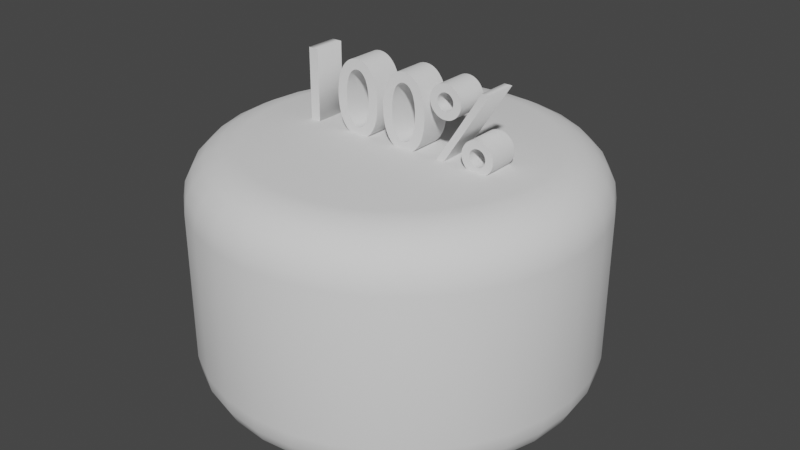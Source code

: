 # Source: Cake.blend  (saved by Blender 2.93.21; exported with 4.5.12 LTS)
import bpy
from mathutils import Matrix  # noqa: F401  (used for matrix-valued properties, if any)

bpy.ops.wm.read_factory_settings(use_empty=True)
scene = bpy.context.scene
scene.name = 'Scene'

# ---- collections
col_collection = bpy.data.collections.new('Collection'); scene.collection.children.link(col_collection)

# ---- world
world_world = bpy.data.worlds.new('World'); scene.world = world_world
world_world.use_nodes = True; world_world.node_tree.nodes.clear()
_N = world_world.node_tree.nodes; _L = world_world.node_tree.links
n0 = _N.new('ShaderNodeOutputWorld'); n0.name = 'World Output'; n0.location = (300, 300)
n1 = _N.new('ShaderNodeBackground'); n1.name = 'Background'; n1.location = (10, 300)
n1.inputs[0].default_value = (0.05088, 0.05088, 0.05088, 1.0)
_L.new(n1.outputs[0], n0.inputs[0])
n0.is_active_output = True
world_world.color = (0.05088, 0.05088, 0.05088)
world_world.use_sun_shadow = False
world_world.sun_shadow_jitter_overblur = 0.0

# ---- meshes
me_cylinder = bpy.data.meshes.new('Cylinder')
me_cylinder.from_pydata([(-6.333e-08, 0.7488, -0.625), (0.0, 1.0, -0.375), (-4.377e-08, 0.8264, -0.6128), (-2.608e-08, 0.8964, -0.5773), (-1.211e-08, 0.952, -0.5219), (-3.26e-09, 0.9877, -0.4523), (-6.519e-08, 0.7488, 0.625), (0.0, 1.0, 0.375), (-4.517e-08, 0.8264, 0.6128), (-2.701e-08, 0.8964, 0.5773), (-1.257e-08, 0.952, 0.5219), (-3.26e-09, 0.9877, 0.4523), (0.1461, 0.7344, -0.625), (0.1951, 0.9808, -0.375), (0.1612, 0.8105, -0.6128), (0.1749, 0.8792, -0.5773), (0.1857, 0.9337, -0.5219), (0.1927, 0.9687, -0.4523), (0.1461, 0.7344, 0.625), (0.1951, 0.9808, 0.375), (0.1612, 0.8105, 0.6128), (0.1749, 0.8792, 0.5773), (0.1857, 0.9337, 0.5219), (0.1927, 0.9687, 0.4523), (0.2865, 0.6918, -0.625), (0.3827, 0.9239, -0.375), (0.3163, 0.7635, -0.6128), (0.3431, 0.8282, -0.5773), (0.3643, 0.8796, -0.5219), (0.378, 0.9125, -0.4523), (0.2865, 0.6918, 0.625), (0.3827, 0.9239, 0.375), (0.3163, 0.7635, 0.6128), (0.3431, 0.8282, 0.5773), (0.3643, 0.8796, 0.5219), (0.378, 0.9125, 0.4523), (0.416, 0.6226, -0.625), (0.5556, 0.8315, -0.375), (0.4591, 0.6871, -0.6128), (0.498, 0.7454, -0.5773), (0.5289, 0.7916, -0.5219), (0.5487, 0.8212, -0.4523), (0.416, 0.6226, 0.625), (0.5556, 0.8315, 0.375), (0.4591, 0.6871, 0.6128), (0.498, 0.7454, 0.5773), (0.5289, 0.7916, 0.5219), (0.5487, 0.8212, 0.4523), (0.5295, 0.5295, -0.625), (0.7071, 0.7071, -0.375), (0.5844, 0.5844, -0.6128), (0.6339, 0.6339, -0.5773), (0.6732, 0.6732, -0.5219), (0.6984, 0.6984, -0.4523), (0.5295, 0.5295, 0.625), (0.7071, 0.7071, 0.375), (0.5844, 0.5844, 0.6128), (0.6339, 0.6339, 0.5773), (0.6732, 0.6732, 0.5219), (0.6984, 0.6984, 0.4523), (0.6226, 0.416, -0.625), (0.8315, 0.5556, -0.375), (0.6871, 0.4591, -0.6128), (0.7454, 0.498, -0.5773), (0.7916, 0.5289, -0.5219), (0.8212, 0.5487, -0.4523), (0.6226, 0.416, 0.625), (0.8315, 0.5556, 0.375), (0.6871, 0.4591, 0.6128), (0.7454, 0.498, 0.5773), (0.7916, 0.5289, 0.5219), (0.8212, 0.5487, 0.4523), (0.6918, 0.2865, -0.625), (0.9239, 0.3827, -0.375), (0.7635, 0.3163, -0.6128), (0.8282, 0.3431, -0.5773), (0.8796, 0.3643, -0.5219), (0.9125, 0.378, -0.4523), (0.6918, 0.2865, 0.625), (0.9239, 0.3827, 0.375), (0.7635, 0.3163, 0.6128), (0.8282, 0.3431, 0.5773), (0.8796, 0.3643, 0.5219), (0.9125, 0.378, 0.4523), (0.7344, 0.1461, -0.625), (0.9808, 0.1951, -0.375), (0.8105, 0.1612, -0.6128), (0.8792, 0.1749, -0.5773), (0.9337, 0.1857, -0.5219), (0.9687, 0.1927, -0.4523), (0.7344, 0.1461, 0.625), (0.9808, 0.1951, 0.375), (0.8105, 0.1612, 0.6128), (0.8792, 0.1749, 0.5773), (0.9337, 0.1857, 0.5219), (0.9687, 0.1927, 0.4523), (0.7488, -2.608e-08, -0.625), (1.0, -4.371e-08, -0.375), (0.8264, -3.155e-08, -0.6128), (0.8964, -3.632e-08, -0.5773), (0.952, -4.051e-08, -0.5219), (0.9877, -4.284e-08, -0.4523), (0.7488, -2.794e-08, 0.625), (1.0, -4.371e-08, 0.375), (0.8264, -3.283e-08, 0.6128), (0.8964, -3.725e-08, 0.5773), (0.952, -4.051e-08, 0.5219), (0.9877, -4.296e-08, 0.4523), (0.7344, -0.1461, -0.625), (0.9808, -0.1951, -0.375), (0.8105, -0.1612, -0.6128), (0.8792, -0.1749, -0.5773), (0.9337, -0.1857, -0.5219), (0.9687, -0.1927, -0.4523), (0.7344, -0.1461, 0.625), (0.9808, -0.1951, 0.375), (0.8105, -0.1612, 0.6128), (0.8792, -0.1749, 0.5773), (0.9337, -0.1857, 0.5219), (0.9687, -0.1927, 0.4523), (0.6918, -0.2865, -0.625), (0.9239, -0.3827, -0.375), (0.7635, -0.3163, -0.6128), (0.8282, -0.3431, -0.5773), (0.8796, -0.3643, -0.5219), (0.9125, -0.378, -0.4523), (0.6918, -0.2865, 0.625), (0.9239, -0.3827, 0.375), (0.7635, -0.3163, 0.6128), (0.8282, -0.3431, 0.5773), (0.8796, -0.3643, 0.5219), (0.9125, -0.378, 0.4523), (0.6226, -0.416, -0.625), (0.8315, -0.5556, -0.375), (0.6871, -0.4591, -0.6128), (0.7454, -0.498, -0.5773), (0.7916, -0.5289, -0.5219), (0.8212, -0.5487, -0.4523), (0.6226, -0.416, 0.625), (0.8315, -0.5556, 0.375), (0.6871, -0.4591, 0.6128), (0.7454, -0.498, 0.5773), (0.7916, -0.5289, 0.5219), (0.8212, -0.5487, 0.4523), (0.5295, -0.5295, -0.625), (0.7071, -0.7071, -0.375), (0.5844, -0.5844, -0.6128), (0.6339, -0.6339, -0.5773), (0.6732, -0.6732, -0.5219), (0.6984, -0.6984, -0.4523), (0.5295, -0.5295, 0.625), (0.7071, -0.7071, 0.375), (0.5844, -0.5844, 0.6128), (0.6339, -0.6339, 0.5773), (0.6732, -0.6732, 0.5219), (0.6984, -0.6984, 0.4523), (0.416, -0.6226, -0.625), (0.5556, -0.8315, -0.375), (0.4591, -0.6871, -0.6128), (0.498, -0.7454, -0.5773), (0.5289, -0.7916, -0.5219), (0.5487, -0.8212, -0.4523), (0.416, -0.6226, 0.625), (0.5556, -0.8315, 0.375), (0.4591, -0.6871, 0.6128), (0.498, -0.7454, 0.5773), (0.5289, -0.7916, 0.5219), (0.5487, -0.8212, 0.4523), (0.2865, -0.6918, -0.625), (0.3827, -0.9239, -0.375), (0.3163, -0.7635, -0.6128), (0.3431, -0.8282, -0.5773), (0.3643, -0.8796, -0.5219), (0.378, -0.9125, -0.4523), (0.2865, -0.6918, 0.625), (0.3827, -0.9239, 0.375), (0.3163, -0.7635, 0.6128), (0.3431, -0.8282, 0.5773), (0.3643, -0.8796, 0.5219), (0.378, -0.9125, 0.4523), (0.1461, -0.7344, -0.625), (0.1951, -0.9808, -0.375), (0.1612, -0.8105, -0.6128), (0.1749, -0.8792, -0.5773), (0.1857, -0.9337, -0.5219), (0.1927, -0.9687, -0.4523), (0.1461, -0.7344, 0.625), (0.1951, -0.9808, 0.375), (0.1612, -0.8105, 0.6128), (0.1749, -0.8792, 0.5773), (0.1857, -0.9337, 0.5219), (0.1927, -0.9687, 0.4523), (-5.774e-08, -0.7488, -0.625), (-8.742e-08, -1.0, -0.375), (-6.682e-08, -0.8264, -0.6128), (-7.52e-08, -0.8964, -0.5773), (-8.172e-08, -0.952, -0.5219), (-8.591e-08, -0.9877, -0.4523), (-5.774e-08, -0.7488, 0.625), (-8.742e-08, -1.0, 0.375), (-6.682e-08, -0.8264, 0.6128), (-7.52e-08, -0.8964, 0.5773), (-8.172e-08, -0.952, 0.5219), (-8.591e-08, -0.9877, 0.4523), (-0.1461, -0.7344, -0.625), (-0.1951, -0.9808, -0.375), (-0.1612, -0.8105, -0.6128), (-0.1749, -0.8792, -0.5773), (-0.1857, -0.9337, -0.5219), (-0.1927, -0.9687, -0.4523), (-0.1461, -0.7344, 0.625), (-0.1951, -0.9808, 0.375), (-0.1612, -0.8105, 0.6128), (-0.1749, -0.8792, 0.5773), (-0.1857, -0.9337, 0.5219), (-0.1927, -0.9687, 0.4523), (-0.2865, -0.6918, -0.625), (-0.3827, -0.9239, -0.375), (-0.3163, -0.7635, -0.6128), (-0.3431, -0.8282, -0.5773), (-0.3643, -0.8796, -0.5219), (-0.378, -0.9125, -0.4523), (-0.2865, -0.6918, 0.625), (-0.3827, -0.9239, 0.375), (-0.3163, -0.7635, 0.6128), (-0.3431, -0.8282, 0.5773), (-0.3643, -0.8796, 0.5219), (-0.378, -0.9125, 0.4523), (-0.416, -0.6226, -0.625), (-0.5556, -0.8315, -0.375), (-0.4591, -0.6871, -0.6128), (-0.498, -0.7454, -0.5773), (-0.5289, -0.7916, -0.5219), (-0.5487, -0.8212, -0.4523), (-0.416, -0.6226, 0.625), (-0.5556, -0.8315, 0.375), (-0.4591, -0.6871, 0.6128), (-0.498, -0.7454, 0.5773), (-0.5289, -0.7916, 0.5219), (-0.5487, -0.8212, 0.4523), (-0.5295, -0.5295, -0.625), (-0.7071, -0.7071, -0.375), (-0.5844, -0.5844, -0.6128), (-0.6339, -0.6339, -0.5773), (-0.6732, -0.6732, -0.5219), (-0.6984, -0.6984, -0.4523), (-0.5295, -0.5295, 0.625), (-0.7071, -0.7071, 0.375), (-0.5844, -0.5844, 0.6128), (-0.6339, -0.6339, 0.5773), (-0.6732, -0.6732, 0.5219), (-0.6984, -0.6984, 0.4523), (-0.6226, -0.416, -0.625), (-0.8315, -0.5556, -0.375), (-0.6871, -0.4591, -0.6128), (-0.7454, -0.498, -0.5773), (-0.7916, -0.5289, -0.5219), (-0.8212, -0.5487, -0.4523), (-0.6226, -0.416, 0.625), (-0.8315, -0.5556, 0.375), (-0.6871, -0.4591, 0.6128), (-0.7454, -0.498, 0.5773), (-0.7916, -0.5289, 0.5219), (-0.8212, -0.5487, 0.4523), (-0.6918, -0.2865, -0.625), (-0.9239, -0.3827, -0.375), (-0.7635, -0.3163, -0.6128), (-0.8282, -0.3431, -0.5773), (-0.8796, -0.3643, -0.5219), (-0.9125, -0.378, -0.4523), (-0.6918, -0.2865, 0.625), (-0.9239, -0.3827, 0.375), (-0.7635, -0.3163, 0.6128), (-0.8282, -0.3431, 0.5773), (-0.8796, -0.3643, 0.5219), (-0.9125, -0.378, 0.4523), (-0.7344, -0.1461, -0.625), (-0.9808, -0.1951, -0.375), (-0.8105, -0.1612, -0.6128), (-0.8792, -0.1749, -0.5773), (-0.9337, -0.1857, -0.5219), (-0.9687, -0.1927, -0.4523), (-0.7344, -0.1461, 0.625), (-0.9808, -0.1951, 0.375), (-0.8105, -0.1612, 0.6128), (-0.8792, -0.1749, 0.5773), (-0.9337, -0.1857, 0.5219), (-0.9687, -0.1927, 0.4523), (-0.7488, 1.118e-08, -0.625), (-1.0, 1.192e-08, -0.375), (-0.8264, 1.141e-08, -0.6128), (-0.8964, 1.164e-08, -0.5773), (-0.952, 1.187e-08, -0.5219), (-0.9877, 1.187e-08, -0.4523), (-0.7488, 1.118e-08, 0.625), (-1.0, 1.192e-08, 0.375), (-0.8264, 1.141e-08, 0.6128), (-0.8964, 1.164e-08, 0.5773), (-0.952, 1.187e-08, 0.5219), (-0.9877, 1.187e-08, 0.4523), (-0.7344, 0.1461, -0.625), (-0.9808, 0.1951, -0.375), (-0.8105, 0.1612, -0.6128), (-0.8792, 0.1749, -0.5773), (-0.9337, 0.1857, -0.5219), (-0.9687, 0.1927, -0.4523), (-0.7344, 0.1461, 0.625), (-0.9808, 0.1951, 0.375), (-0.8105, 0.1612, 0.6128), (-0.8792, 0.1749, 0.5773), (-0.9337, 0.1857, 0.5219), (-0.9687, 0.1927, 0.4523), (-0.6918, 0.2865, -0.625), (-0.9239, 0.3827, -0.375), (-0.7635, 0.3163, -0.6128), (-0.8282, 0.3431, -0.5773), (-0.8796, 0.3643, -0.5219), (-0.9125, 0.378, -0.4523), (-0.6918, 0.2865, 0.625), (-0.9239, 0.3827, 0.375), (-0.7635, 0.3163, 0.6128), (-0.8282, 0.3431, 0.5773), (-0.8796, 0.3643, 0.5219), (-0.9125, 0.378, 0.4523), (-0.6226, 0.416, -0.625), (-0.8315, 0.5556, -0.375), (-0.6871, 0.4591, -0.6128), (-0.7454, 0.498, -0.5773), (-0.7916, 0.5289, -0.5219), (-0.8212, 0.5487, -0.4523), (-0.6226, 0.416, 0.625), (-0.8315, 0.5556, 0.375), (-0.6871, 0.4591, 0.6128), (-0.7454, 0.498, 0.5773), (-0.7916, 0.5289, 0.5219), (-0.8212, 0.5487, 0.4523), (-0.5295, 0.5295, -0.625), (-0.7071, 0.7071, -0.375), (-0.5844, 0.5844, -0.6128), (-0.6339, 0.6339, -0.5773), (-0.6732, 0.6732, -0.5219), (-0.6984, 0.6984, -0.4523), (-0.5295, 0.5295, 0.625), (-0.7071, 0.7071, 0.375), (-0.5844, 0.5844, 0.6128), (-0.6339, 0.6339, 0.5773), (-0.6732, 0.6732, 0.5219), (-0.6984, 0.6984, 0.4523), (-0.416, 0.6226, -0.625), (-0.5556, 0.8315, -0.375), (-0.4591, 0.6871, -0.6128), (-0.498, 0.7454, -0.5773), (-0.5289, 0.7916, -0.5219), (-0.5487, 0.8212, -0.4523), (-0.416, 0.6226, 0.625), (-0.5556, 0.8315, 0.375), (-0.4591, 0.6871, 0.6128), (-0.498, 0.7454, 0.5773), (-0.5289, 0.7916, 0.5219), (-0.5487, 0.8212, 0.4523), (-0.2865, 0.6918, -0.625), (-0.3827, 0.9239, -0.375), (-0.3163, 0.7635, -0.6128), (-0.3431, 0.8282, -0.5773), (-0.3643, 0.8796, -0.5219), (-0.378, 0.9125, -0.4523), (-0.2865, 0.6918, 0.625), (-0.3827, 0.9239, 0.375), (-0.3163, 0.7635, 0.6128), (-0.3431, 0.8282, 0.5773), (-0.3643, 0.8796, 0.5219), (-0.378, 0.9125, 0.4523), (-0.1461, 0.7344, -0.625), (-0.1951, 0.9808, -0.375), (-0.1612, 0.8105, -0.6128), (-0.1749, 0.8792, -0.5773), (-0.1857, 0.9337, -0.5219), (-0.1927, 0.9687, -0.4523), (-0.1461, 0.7344, 0.625), (-0.1951, 0.9808, 0.375), (-0.1612, 0.8105, 0.6128), (-0.1749, 0.8792, 0.5773), (-0.1857, 0.9337, 0.5219), (-0.1927, 0.9687, 0.4523)], [], [(373, 379, 7, 1), (25, 31, 43, 37), (37, 43, 55, 49), (49, 55, 67, 61), (61, 67, 79, 73), (73, 79, 91, 85), (85, 91, 103, 97), (97, 103, 115, 109), (109, 115, 127, 121), (121, 127, 139, 133), (133, 139, 151, 145), (145, 151, 163, 157), (157, 163, 175, 169), (169, 175, 187, 181), (181, 187, 199, 193), (193, 199, 211, 205), (205, 211, 223, 217), (217, 223, 235, 229), (229, 235, 247, 241), (241, 247, 259, 253), (253, 259, 271, 265), (265, 271, 283, 277), (277, 283, 295, 289), (289, 295, 307, 301), (301, 307, 319, 313), (313, 319, 331, 325), (325, 331, 343, 337), (337, 343, 355, 349), (349, 355, 367, 361), (361, 367, 379, 373), (13, 19, 31, 25), (18, 6, 378, 366, 354, 342, 330, 318, 306, 294, 282, 270, 258, 246, 234, 222, 210, 198, 186, 174, 162, 150, 138, 126, 114, 102, 90, 78, 66, 54, 42, 30), (1, 7, 19, 13), (1, 13, 17, 5), (5, 17, 16, 4), (4, 16, 15, 3), (3, 15, 14, 2), (2, 14, 12, 0), (19, 7, 11, 23), (23, 11, 10, 22), (22, 10, 9, 21), (21, 9, 8, 20), (20, 8, 6, 18), (13, 25, 29, 17), (17, 29, 28, 16), (16, 28, 27, 15), (15, 27, 26, 14), (14, 26, 24, 12), (31, 19, 23, 35), (35, 23, 22, 34), (34, 22, 21, 33), (33, 21, 20, 32), (32, 20, 18, 30), (25, 37, 41, 29), (29, 41, 40, 28), (28, 40, 39, 27), (27, 39, 38, 26), (26, 38, 36, 24), (43, 31, 35, 47), (47, 35, 34, 46), (46, 34, 33, 45), (45, 33, 32, 44), (44, 32, 30, 42), (37, 49, 53, 41), (41, 53, 52, 40), (40, 52, 51, 39), (39, 51, 50, 38), (38, 50, 48, 36), (55, 43, 47, 59), (59, 47, 46, 58), (58, 46, 45, 57), (57, 45, 44, 56), (56, 44, 42, 54), (49, 61, 65, 53), (53, 65, 64, 52), (52, 64, 63, 51), (51, 63, 62, 50), (50, 62, 60, 48), (67, 55, 59, 71), (71, 59, 58, 70), (70, 58, 57, 69), (69, 57, 56, 68), (68, 56, 54, 66), (61, 73, 77, 65), (65, 77, 76, 64), (64, 76, 75, 63), (63, 75, 74, 62), (62, 74, 72, 60), (79, 67, 71, 83), (83, 71, 70, 82), (82, 70, 69, 81), (81, 69, 68, 80), (80, 68, 66, 78), (73, 85, 89, 77), (77, 89, 88, 76), (76, 88, 87, 75), (75, 87, 86, 74), (74, 86, 84, 72), (91, 79, 83, 95), (95, 83, 82, 94), (94, 82, 81, 93), (93, 81, 80, 92), (92, 80, 78, 90), (85, 97, 101, 89), (89, 101, 100, 88), (88, 100, 99, 87), (87, 99, 98, 86), (86, 98, 96, 84), (103, 91, 95, 107), (107, 95, 94, 106), (106, 94, 93, 105), (105, 93, 92, 104), (104, 92, 90, 102), (97, 109, 113, 101), (101, 113, 112, 100), (100, 112, 111, 99), (99, 111, 110, 98), (98, 110, 108, 96), (115, 103, 107, 119), (119, 107, 106, 118), (118, 106, 105, 117), (117, 105, 104, 116), (116, 104, 102, 114), (109, 121, 125, 113), (113, 125, 124, 112), (112, 124, 123, 111), (111, 123, 122, 110), (110, 122, 120, 108), (127, 115, 119, 131), (131, 119, 118, 130), (130, 118, 117, 129), (129, 117, 116, 128), (128, 116, 114, 126), (121, 133, 137, 125), (125, 137, 136, 124), (124, 136, 135, 123), (123, 135, 134, 122), (122, 134, 132, 120), (139, 127, 131, 143), (143, 131, 130, 142), (142, 130, 129, 141), (141, 129, 128, 140), (140, 128, 126, 138), (133, 145, 149, 137), (137, 149, 148, 136), (136, 148, 147, 135), (135, 147, 146, 134), (134, 146, 144, 132), (151, 139, 143, 155), (155, 143, 142, 154), (154, 142, 141, 153), (153, 141, 140, 152), (152, 140, 138, 150), (145, 157, 161, 149), (149, 161, 160, 148), (148, 160, 159, 147), (147, 159, 158, 146), (146, 158, 156, 144), (163, 151, 155, 167), (167, 155, 154, 166), (166, 154, 153, 165), (165, 153, 152, 164), (164, 152, 150, 162), (157, 169, 173, 161), (161, 173, 172, 160), (160, 172, 171, 159), (159, 171, 170, 158), (158, 170, 168, 156), (175, 163, 167, 179), (179, 167, 166, 178), (178, 166, 165, 177), (177, 165, 164, 176), (176, 164, 162, 174), (169, 181, 185, 173), (173, 185, 184, 172), (172, 184, 183, 171), (171, 183, 182, 170), (170, 182, 180, 168), (187, 175, 179, 191), (191, 179, 178, 190), (190, 178, 177, 189), (189, 177, 176, 188), (188, 176, 174, 186), (181, 193, 197, 185), (185, 197, 196, 184), (184, 196, 195, 183), (183, 195, 194, 182), (182, 194, 192, 180), (199, 187, 191, 203), (203, 191, 190, 202), (202, 190, 189, 201), (201, 189, 188, 200), (200, 188, 186, 198), (193, 205, 209, 197), (197, 209, 208, 196), (196, 208, 207, 195), (195, 207, 206, 194), (194, 206, 204, 192), (211, 199, 203, 215), (215, 203, 202, 214), (214, 202, 201, 213), (213, 201, 200, 212), (212, 200, 198, 210), (205, 217, 221, 209), (209, 221, 220, 208), (208, 220, 219, 207), (207, 219, 218, 206), (206, 218, 216, 204), (223, 211, 215, 227), (227, 215, 214, 226), (226, 214, 213, 225), (225, 213, 212, 224), (224, 212, 210, 222), (217, 229, 233, 221), (221, 233, 232, 220), (220, 232, 231, 219), (219, 231, 230, 218), (218, 230, 228, 216), (235, 223, 227, 239), (239, 227, 226, 238), (238, 226, 225, 237), (237, 225, 224, 236), (236, 224, 222, 234), (229, 241, 245, 233), (233, 245, 244, 232), (232, 244, 243, 231), (231, 243, 242, 230), (230, 242, 240, 228), (247, 235, 239, 251), (251, 239, 238, 250), (250, 238, 237, 249), (249, 237, 236, 248), (248, 236, 234, 246), (241, 253, 257, 245), (245, 257, 256, 244), (244, 256, 255, 243), (243, 255, 254, 242), (242, 254, 252, 240), (259, 247, 251, 263), (263, 251, 250, 262), (262, 250, 249, 261), (261, 249, 248, 260), (260, 248, 246, 258), (253, 265, 269, 257), (257, 269, 268, 256), (256, 268, 267, 255), (255, 267, 266, 254), (254, 266, 264, 252), (271, 259, 263, 275), (275, 263, 262, 274), (274, 262, 261, 273), (273, 261, 260, 272), (272, 260, 258, 270), (265, 277, 281, 269), (269, 281, 280, 268), (268, 280, 279, 267), (267, 279, 278, 266), (266, 278, 276, 264), (283, 271, 275, 287), (287, 275, 274, 286), (286, 274, 273, 285), (285, 273, 272, 284), (284, 272, 270, 282), (277, 289, 293, 281), (281, 293, 292, 280), (280, 292, 291, 279), (279, 291, 290, 278), (278, 290, 288, 276), (295, 283, 287, 299), (299, 287, 286, 298), (298, 286, 285, 297), (297, 285, 284, 296), (296, 284, 282, 294), (289, 301, 305, 293), (293, 305, 304, 292), (292, 304, 303, 291), (291, 303, 302, 290), (290, 302, 300, 288), (307, 295, 299, 311), (311, 299, 298, 310), (310, 298, 297, 309), (309, 297, 296, 308), (308, 296, 294, 306), (301, 313, 317, 305), (305, 317, 316, 304), (304, 316, 315, 303), (303, 315, 314, 302), (302, 314, 312, 300), (319, 307, 311, 323), (323, 311, 310, 322), (322, 310, 309, 321), (321, 309, 308, 320), (320, 308, 306, 318), (313, 325, 329, 317), (317, 329, 328, 316), (316, 328, 327, 315), (315, 327, 326, 314), (314, 326, 324, 312), (331, 319, 323, 335), (335, 323, 322, 334), (334, 322, 321, 333), (333, 321, 320, 332), (332, 320, 318, 330), (325, 337, 341, 329), (329, 341, 340, 328), (328, 340, 339, 327), (327, 339, 338, 326), (326, 338, 336, 324), (343, 331, 335, 347), (347, 335, 334, 346), (346, 334, 333, 345), (345, 333, 332, 344), (344, 332, 330, 342), (337, 349, 353, 341), (341, 353, 352, 340), (340, 352, 351, 339), (339, 351, 350, 338), (338, 350, 348, 336), (355, 343, 347, 359), (359, 347, 346, 358), (358, 346, 345, 357), (357, 345, 344, 356), (356, 344, 342, 354), (349, 361, 365, 353), (353, 365, 364, 352), (352, 364, 363, 351), (351, 363, 362, 350), (350, 362, 360, 348), (367, 355, 359, 371), (371, 359, 358, 370), (370, 358, 357, 369), (369, 357, 356, 368), (368, 356, 354, 366), (361, 373, 377, 365), (365, 377, 376, 364), (364, 376, 375, 363), (363, 375, 374, 362), (362, 374, 372, 360), (379, 367, 371, 383), (383, 371, 370, 382), (382, 370, 369, 381), (381, 369, 368, 380), (380, 368, 366, 378), (373, 1, 5, 377), (377, 5, 4, 376), (376, 4, 3, 375), (375, 3, 2, 374), (374, 2, 0, 372), (7, 379, 383, 11), (11, 383, 382, 10), (10, 382, 381, 9), (9, 381, 380, 8), (8, 380, 378, 6), (0, 12, 24, 36, 48, 60, 72, 84, 96, 108, 120, 132, 144, 156, 168, 180, 192, 204, 216, 228, 240, 252, 264, 276, 288, 300, 312, 324, 336, 348, 360, 372)])
me_cylinder.polygons.foreach_set('use_smooth', [True] * 354)
_uv = me_cylinder.uv_layers.new(name='UVMap')
_uv.uv.foreach_set('vector', [0.03125, 0.6, 0.03125, 0.9, 0.0, 0.9, 0.0, 0.6, 0.9375, 0.6, 0.9375, 0.9, 0.9062, 0.9, 0.9062, 0.6, 0.9062, 0.6, 0.9062, 0.9, 0.875, 0.9, 0.875, 0.6, 0.875, 0.6, 0.875, 0.9, 0.8438, 0.9, 0.8438, 0.6, 0.8438, 0.6, 0.8438, 0.9, 0.8125, 0.9, 0.8125, 0.6, 0.8125, 0.6, 0.8125, 0.9, 0.7812, 0.9, 0.7812, 0.6, 0.7812, 0.6, 0.7812, 0.9, 0.75, 0.9, 0.75, 0.6, 0.75, 0.6, 0.75, 0.9, 0.7188, 0.9, 0.7188, 0.6, 0.7188, 0.6, 0.7188, 0.9, 0.6875, 0.9, 0.6875, 0.6, 0.6875, 0.6, 0.6875, 0.9, 0.6563, 0.9, 0.6562, 0.6, 0.6562, 0.6, 0.6562, 0.9, 0.625, 0.9, 0.625, 0.6, 0.625, 0.6, 0.625, 0.9, 0.5938, 0.9, 0.5938, 0.6, 0.5938, 0.6, 0.5938, 0.9, 0.5625, 0.9, 0.5625, 0.6, 0.5625, 0.6, 0.5625, 0.9, 0.5312, 0.9, 0.5312, 0.6, 0.5312, 0.6, 0.5312, 0.9, 0.5, 0.9, 0.5, 0.6, 0.5, 0.6, 0.5, 0.9, 0.4688, 0.9, 0.4688, 0.6, 0.4688, 0.6, 0.4688, 0.9, 0.4375, 0.9, 0.4375, 0.6, 0.4375, 0.6, 0.4375, 0.9, 0.4062, 0.9, 0.4062, 0.6, 0.4063, 0.6, 0.4062, 0.9, 0.375, 0.9, 0.375, 0.6, 0.375, 0.6, 0.375, 0.9, 0.3438, 0.9, 0.3438, 0.6, 0.3438, 0.6, 0.3438, 0.9, 0.3125, 0.9, 0.3125, 0.6, 0.3125, 0.6, 0.3125, 0.9, 0.2812, 0.9, 0.2812, 0.6, 0.2812, 0.6, 0.2812, 0.9, 0.25, 0.9, 0.25, 0.6, 0.25, 0.6, 0.25, 0.9, 0.2188, 0.9, 0.2188, 0.6, 0.2188, 0.6, 0.2188, 0.9, 0.1875, 0.9, 0.1875, 0.6, 0.1875, 0.6, 0.1875, 0.9, 0.1562, 0.9, 0.1562, 0.6, 0.1562, 0.6, 0.1562, 0.9, 0.125, 0.9, 0.125, 0.6, 0.125, 0.6, 0.125, 0.9, 0.09375, 0.9, 0.09375, 0.6, 0.09375, 0.6, 0.09375, 0.9, 0.0625, 0.9, 0.0625, 0.6, 0.0625, 0.6, 0.0625, 0.9, 0.03125, 0.9, 0.03125, 0.6, 0.9688, 0.6, 0.9688, 0.9, 0.9375, 0.9, 0.9375, 0.6, 0.2851, 0.4263, 0.25, 0.4297, 0.2149, 0.4263, 0.1812, 0.416, 0.1502, 0.3994, 0.1229, 0.3771, 0.1006, 0.3498, 0.08397, 0.3188, 0.07374, 0.2851, 0.07029, 0.25, 0.07374, 0.2149, 0.08397, 0.1812, 0.1006, 0.1502, 0.1229, 0.1229, 0.1502, 0.1006, 0.1812, 0.08397, 0.2149, 0.07374, 0.25, 0.07029, 0.2851, 0.07374, 0.3188, 0.08397, 0.3498, 0.1006, 0.3771, 0.1229, 0.3994, 0.1502, 0.416, 0.1812, 0.4263, 0.2149, 0.4297, 0.25, 0.4263, 0.2851, 0.416, 0.3188, 0.3994, 0.3498, 0.3771, 0.3771, 0.3498, 0.3994, 0.3188, 0.416, 1.0, 0.6, 1.0, 0.9, 0.9688, 0.9, 0.9688, 0.6, 1.0, 0.6, 0.9688, 0.6, 0.9689, 0.5691, 0.9998, 0.5691, 0.9998, 0.5691, 0.9689, 0.5691, 0.9695, 0.5412, 0.9993, 0.5412, 0.9993, 0.5412, 0.9695, 0.5412, 0.9704, 0.5, 0.9984, 0.5, 0.75, 0.4651, 0.792, 0.461, 0.7887, 0.4445, 0.75, 0.4483, 0.75, 0.4483, 0.7887, 0.4445, 0.7851, 0.4263, 0.75, 0.4297, 0.9688, 0.9, 1.0, 0.9, 0.9998, 0.9309, 0.9689, 0.9309, 0.9689, 0.9309, 0.9998, 0.9309, 0.9993, 0.9588, 0.9695, 0.9588, 0.9695, 0.9588, 0.9993, 0.9588, 0.9984, 1.0, 0.9704, 1.0, 0.292, 0.461, 0.25, 0.4651, 0.25, 0.4483, 0.2887, 0.4445, 0.2887, 0.4445, 0.25, 0.4483, 0.25, 0.4297, 0.2851, 0.4263, 0.9688, 0.6, 0.9375, 0.6, 0.9377, 0.5691, 0.9686, 0.5691, 0.9686, 0.5691, 0.9377, 0.5691, 0.9382, 0.5412, 0.968, 0.5412, 0.968, 0.5412, 0.9382, 0.5412, 0.9391, 0.5, 0.9671, 0.5, 0.792, 0.461, 0.8323, 0.4488, 0.8259, 0.4332, 0.7887, 0.4445, 0.7887, 0.4445, 0.8259, 0.4332, 0.8188, 0.416, 0.7851, 0.4263, 0.9375, 0.9, 0.9688, 0.9, 0.9686, 0.9309, 0.9377, 0.9309, 0.9377, 0.9309, 0.9686, 0.9309, 0.968, 0.9588, 0.9382, 0.9588, 0.9382, 0.9588, 0.968, 0.9588, 0.9671, 1.0, 0.9391, 1.0, 0.3323, 0.4488, 0.292, 0.461, 0.2887, 0.4445, 0.3259, 0.4332, 0.3259, 0.4332, 0.2887, 0.4445, 0.2851, 0.4263, 0.3188, 0.416, 0.9375, 0.6, 0.9062, 0.6, 0.9064, 0.5691, 0.9373, 0.5691, 0.9373, 0.5691, 0.9064, 0.5691, 0.907, 0.5412, 0.9368, 0.5412, 0.9368, 0.5412, 0.907, 0.5412, 0.9079, 0.5, 0.9359, 0.5, 0.8323, 0.4488, 0.8695, 0.4289, 0.8602, 0.4149, 0.8259, 0.4332, 0.8259, 0.4332, 0.8602, 0.4149, 0.8498, 0.3994, 0.8188, 0.416, 0.9062, 0.9, 0.9375, 0.9, 0.9373, 0.9309, 0.9064, 0.9309, 0.9064, 0.9309, 0.9373, 0.9309, 0.9368, 0.9588, 0.907, 0.9588, 0.907, 0.9588, 0.9368, 0.9588, 0.9359, 1.0, 0.9079, 1.0, 0.3695, 0.4289, 0.3323, 0.4488, 0.3259, 0.4332, 0.3602, 0.4149, 0.3602, 0.4149, 0.3259, 0.4332, 0.3188, 0.416, 0.3498, 0.3994, 0.9062, 0.6, 0.875, 0.6, 0.8752, 0.5691, 0.9061, 0.5691, 0.9061, 0.5691, 0.8752, 0.5691, 0.8757, 0.5412, 0.9055, 0.5412, 0.9055, 0.5412, 0.8757, 0.5412, 0.8766, 0.5, 0.9046, 0.5, 0.8695, 0.4289, 0.9021, 0.4021, 0.8902, 0.3902, 0.8602, 0.4149, 0.8602, 0.4149, 0.8902, 0.3902, 0.8771, 0.3771, 0.8498, 0.3994, 0.875, 0.9, 0.9062, 0.9, 0.9061, 0.9309, 0.8752, 0.9309, 0.8752, 0.9309, 0.9061, 0.9309, 0.9055, 0.9588, 0.8757, 0.9588, 0.8757, 0.9588, 0.9055, 0.9588, 0.9046, 1.0, 0.8766, 1.0, 0.4021, 0.4021, 0.3695, 0.4289, 0.3602, 0.4149, 0.3902, 0.3902, 0.3902, 0.3902, 0.3602, 0.4149, 0.3498, 0.3994, 0.3771, 0.3771, 0.875, 0.6, 0.8438, 0.6, 0.8439, 0.5691, 0.8748, 0.5691, 0.8748, 0.5691, 0.8439, 0.5691, 0.8445, 0.5412, 0.8743, 0.5412, 0.8743, 0.5412, 0.8445, 0.5412, 0.8454, 0.5, 0.8734, 0.5, 0.9021, 0.4021, 0.9289, 0.3695, 0.9149, 0.3602, 0.8902, 0.3902, 0.8902, 0.3902, 0.9149, 0.3602, 0.8994, 0.3498, 0.8771, 0.3771, 0.8438, 0.9, 0.875, 0.9, 0.8748, 0.9309, 0.8439, 0.9309, 0.8439, 0.9309, 0.8748, 0.9309, 0.8743, 0.9588, 0.8445, 0.9588, 0.8445, 0.9588, 0.8743, 0.9588, 0.8734, 1.0, 0.8454, 1.0, 0.4289, 0.3695, 0.4021, 0.4021, 0.3902, 0.3902, 0.4149, 0.3602, 0.4149, 0.3602, 0.3902, 0.3902, 0.3771, 0.3771, 0.3994, 0.3498, 0.8438, 0.6, 0.8125, 0.6, 0.8127, 0.5691, 0.8436, 0.5691, 0.8436, 0.5691, 0.8127, 0.5691, 0.8132, 0.5412, 0.843, 0.5412, 0.843, 0.5412, 0.8132, 0.5412, 0.8141, 0.5, 0.8421, 0.5, 0.9289, 0.3695, 0.9488, 0.3323, 0.9332, 0.3259, 0.9149, 0.3602, 0.9149, 0.3602, 0.9332, 0.3259, 0.916, 0.3188, 0.8994, 0.3498, 0.8125, 0.9, 0.8438, 0.9, 0.8436, 0.9309, 0.8127, 0.9309, 0.8127, 0.9309, 0.8436, 0.9309, 0.843, 0.9588, 0.8132, 0.9588, 0.8132, 0.9588, 0.843, 0.9588, 0.8421, 1.0, 0.8141, 1.0, 0.4488, 0.3323, 0.4289, 0.3695, 0.4149, 0.3602, 0.4332, 0.3259, 0.4332, 0.3259, 0.4149, 0.3602, 0.3994, 0.3498, 0.416, 0.3188, 0.8125, 0.6, 0.7812, 0.6, 0.7814, 0.5691, 0.8123, 0.5691, 0.8123, 0.5691, 0.7814, 0.5691, 0.782, 0.5412, 0.8118, 0.5412, 0.8118, 0.5412, 0.782, 0.5412, 0.7829, 0.5, 0.8109, 0.5, 0.9488, 0.3323, 0.961, 0.292, 0.9445, 0.2887, 0.9332, 0.3259, 0.9332, 0.3259, 0.9445, 0.2887, 0.9263, 0.2851, 0.916, 0.3188, 0.7812, 0.9, 0.8125, 0.9, 0.8123, 0.9309, 0.7814, 0.9309, 0.7814, 0.9309, 0.8123, 0.9309, 0.8118, 0.9588, 0.782, 0.9588, 0.782, 0.9588, 0.8118, 0.9588, 0.8109, 1.0, 0.7829, 1.0, 0.461, 0.292, 0.4488, 0.3323, 0.4332, 0.3259, 0.4445, 0.2887, 0.4445, 0.2887, 0.4332, 0.3259, 0.416, 0.3188, 0.4263, 0.2851, 0.7812, 0.6, 0.75, 0.6, 0.7502, 0.5691, 0.7811, 0.5691, 0.7811, 0.5691, 0.7502, 0.5691, 0.7507, 0.5412, 0.7805, 0.5412, 0.7805, 0.5412, 0.7507, 0.5412, 0.7516, 0.5, 0.7796, 0.5, 0.961, 0.292, 0.9651, 0.25, 0.9483, 0.25, 0.9445, 0.2887, 0.9445, 0.2887, 0.9483, 0.25, 0.9297, 0.25, 0.9263, 0.2851, 0.75, 0.9, 0.7812, 0.9, 0.7811, 0.9309, 0.7502, 0.9309, 0.7502, 0.9309, 0.7811, 0.9309, 0.7805, 0.9588, 0.7507, 0.9588, 0.7507, 0.9588, 0.7805, 0.9588, 0.7796, 1.0, 0.7516, 1.0, 0.4651, 0.25, 0.461, 0.292, 0.4445, 0.2887, 0.4483, 0.25, 0.4483, 0.25, 0.4445, 0.2887, 0.4263, 0.2851, 0.4297, 0.25, 0.75, 0.6, 0.7188, 0.6, 0.7189, 0.5691, 0.7498, 0.5691, 0.7498, 0.5691, 0.7189, 0.5691, 0.7195, 0.5412, 0.7493, 0.5412, 0.7493, 0.5412, 0.7195, 0.5412, 0.7204, 0.5, 0.7484, 0.5, 0.9651, 0.25, 0.961, 0.208, 0.9445, 0.2113, 0.9483, 0.25, 0.9483, 0.25, 0.9445, 0.2113, 0.9263, 0.2149, 0.9297, 0.25, 0.7188, 0.9, 0.75, 0.9, 0.7498, 0.9309, 0.7189, 0.9309, 0.7189, 0.9309, 0.7498, 0.9309, 0.7493, 0.9588, 0.7195, 0.9588, 0.7195, 0.9588, 0.7493, 0.9588, 0.7484, 1.0, 0.7204, 1.0, 0.461, 0.208, 0.4651, 0.25, 0.4483, 0.25, 0.4445, 0.2113, 0.4445, 0.2113, 0.4483, 0.25, 0.4297, 0.25, 0.4263, 0.2149, 0.7188, 0.6, 0.6875, 0.6, 0.6877, 0.5691, 0.7186, 0.5691, 0.7186, 0.5691, 0.6877, 0.5691, 0.6882, 0.5412, 0.718, 0.5412, 0.718, 0.5412, 0.6882, 0.5412, 0.6891, 0.5, 0.7171, 0.5, 0.961, 0.208, 0.9488, 0.1677, 0.9332, 0.1741, 0.9445, 0.2113, 0.9445, 0.2113, 0.9332, 0.1741, 0.916, 0.1812, 0.9263, 0.2149, 0.6875, 0.9, 0.7188, 0.9, 0.7186, 0.9309, 0.6877, 0.9309, 0.6877, 0.9309, 0.7186, 0.9309, 0.718, 0.9588, 0.6882, 0.9588, 0.6882, 0.9588, 0.718, 0.9588, 0.7171, 1.0, 0.6891, 1.0, 0.4488, 0.1677, 0.461, 0.208, 0.4445, 0.2113, 0.4332, 0.1741, 0.4332, 0.1741, 0.4445, 0.2113, 0.4263, 0.2149, 0.416, 0.1812, 0.6875, 0.6, 0.6562, 0.6, 0.6564, 0.5691, 0.6873, 0.5691, 0.6873, 0.5691, 0.6564, 0.5691, 0.657, 0.5412, 0.6868, 0.5412, 0.6868, 0.5412, 0.657, 0.5412, 0.6579, 0.5, 0.6859, 0.5, 0.9488, 0.1677, 0.9289, 0.1305, 0.9149, 0.1398, 0.9332, 0.1741, 0.9332, 0.1741, 0.9149, 0.1398, 0.8994, 0.1502, 0.916, 0.1812, 0.6563, 0.9, 0.6875, 0.9, 0.6873, 0.9309, 0.6564, 0.9309, 0.6564, 0.9309, 0.6873, 0.9309, 0.6868, 0.9588, 0.657, 0.9588, 0.657, 0.9588, 0.6868, 0.9588, 0.6859, 1.0, 0.6579, 1.0, 0.4289, 0.1305, 0.4488, 0.1677, 0.4332, 0.1741, 0.4149, 0.1398, 0.4149, 0.1398, 0.4332, 0.1741, 0.416, 0.1812, 0.3994, 0.1502, 0.6562, 0.6, 0.625, 0.6, 0.6252, 0.5691, 0.6561, 0.5691, 0.6561, 0.5691, 0.6252, 0.5691, 0.6257, 0.5412, 0.6555, 0.5412, 0.6555, 0.5412, 0.6257, 0.5412, 0.6266, 0.5, 0.6546, 0.5, 0.9289, 0.1305, 0.9021, 0.09787, 0.8902, 0.1098, 0.9149, 0.1398, 0.9149, 0.1398, 0.8902, 0.1098, 0.8771, 0.1229, 0.8994, 0.1502, 0.625, 0.9, 0.6562, 0.9, 0.6561, 0.9309, 0.6252, 0.9309, 0.6252, 0.9309, 0.6561, 0.9309, 0.6555, 0.9588, 0.6257, 0.9588, 0.6257, 0.9588, 0.6555, 0.9588, 0.6546, 1.0, 0.6266, 1.0, 0.4021, 0.09787, 0.4289, 0.1305, 0.4149, 0.1398, 0.3902, 0.1098, 0.3902, 0.1098, 0.4149, 0.1398, 0.3994, 0.1502, 0.3771, 0.1229, 0.625, 0.6, 0.5938, 0.6, 0.5939, 0.5691, 0.6248, 0.5691, 0.6248, 0.5691, 0.5939, 0.5691, 0.5945, 0.5412, 0.6243, 0.5412, 0.6243, 0.5412, 0.5945, 0.5412, 0.5954, 0.5, 0.6234, 0.5, 0.9021, 0.09787, 0.8695, 0.07111, 0.8602, 0.08509, 0.8902, 0.1098, 0.8902, 0.1098, 0.8602, 0.08509, 0.8498, 0.1006, 0.8771, 0.1229, 0.5938, 0.9, 0.625, 0.9, 0.6248, 0.9309, 0.5939, 0.9309, 0.5939, 0.9309, 0.6248, 0.9309, 0.6243, 0.9588, 0.5945, 0.9588, 0.5945, 0.9588, 0.6243, 0.9588, 0.6234, 1.0, 0.5954, 1.0, 0.3695, 0.07111, 0.4021, 0.09787, 0.3902, 0.1098, 0.3602, 0.08509, 0.3602, 0.08509, 0.3902, 0.1098, 0.3771, 0.1229, 0.3498, 0.1006, 0.5938, 0.6, 0.5625, 0.6, 0.5627, 0.5691, 0.5936, 0.5691, 0.5936, 0.5691, 0.5627, 0.5691, 0.5632, 0.5412, 0.593, 0.5412, 0.593, 0.5412, 0.5632, 0.5412, 0.5641, 0.5, 0.5921, 0.5, 0.8695, 0.07111, 0.8323, 0.05123, 0.8259, 0.06676, 0.8602, 0.08509, 0.8602, 0.08509, 0.8259, 0.06676, 0.8188, 0.08397, 0.8498, 0.1006, 0.5625, 0.9, 0.5938, 0.9, 0.5936, 0.9309, 0.5627, 0.9309, 0.5627, 0.9309, 0.5936, 0.9309, 0.593, 0.9588, 0.5632, 0.9588, 0.5632, 0.9588, 0.593, 0.9588, 0.5921, 1.0, 0.5641, 1.0, 0.3323, 0.05123, 0.3695, 0.07111, 0.3602, 0.08509, 0.3259, 0.06676, 0.3259, 0.06676, 0.3602, 0.08509, 0.3498, 0.1006, 0.3188, 0.08397, 0.5625, 0.6, 0.5312, 0.6, 0.5314, 0.5691, 0.5623, 0.5691, 0.5623, 0.5691, 0.5314, 0.5691, 0.532, 0.5412, 0.5618, 0.5412, 0.5618, 0.5412, 0.532, 0.5412, 0.5329, 0.5, 0.5609, 0.5, 0.8323, 0.05123, 0.792, 0.03899, 0.7887, 0.05547, 0.8259, 0.06676, 0.8259, 0.06676, 0.7887, 0.05547, 0.7851, 0.07374, 0.8188, 0.08397, 0.5312, 0.9, 0.5625, 0.9, 0.5623, 0.9309, 0.5314, 0.9309, 0.5314, 0.9309, 0.5623, 0.9309, 0.5618, 0.9588, 0.532, 0.9588, 0.532, 0.9588, 0.5618, 0.9588, 0.5609, 1.0, 0.5329, 1.0, 0.292, 0.03899, 0.3323, 0.05123, 0.3259, 0.06676, 0.2887, 0.05547, 0.2887, 0.05547, 0.3259, 0.06676, 0.3188, 0.08397, 0.2851, 0.07374, 0.5312, 0.6, 0.5, 0.6, 0.5002, 0.5691, 0.5311, 0.5691, 0.5311, 0.5691, 0.5002, 0.5691, 0.5007, 0.5412, 0.5305, 0.5412, 0.5305, 0.5412, 0.5007, 0.5412, 0.5016, 0.5, 0.5296, 0.5, 0.792, 0.03899, 0.75, 0.03485, 0.75, 0.05166, 0.7887, 0.05547, 0.7887, 0.05547, 0.75, 0.05166, 0.75, 0.07029, 0.7851, 0.07374, 0.5, 0.9, 0.5312, 0.9, 0.5311, 0.9309, 0.5002, 0.9309, 0.5002, 0.9309, 0.5311, 0.9309, 0.5305, 0.9588, 0.5007, 0.9588, 0.5007, 0.9588, 0.5305, 0.9588, 0.5296, 1.0, 0.5016, 1.0, 0.25, 0.03485, 0.292, 0.03899, 0.2887, 0.05547, 0.25, 0.05166, 0.25, 0.05166, 0.2887, 0.05547, 0.2851, 0.07374, 0.25, 0.07029, 0.5, 0.6, 0.4688, 0.6, 0.4689, 0.5691, 0.4998, 0.5691, 0.4998, 0.5691, 0.4689, 0.5691, 0.4695, 0.5412, 0.4993, 0.5412, 0.4993, 0.5412, 0.4695, 0.5412, 0.4704, 0.5, 0.4984, 0.5, 0.75, 0.03485, 0.708, 0.03899, 0.7113, 0.05547, 0.75, 0.05166, 0.75, 0.05166, 0.7113, 0.05547, 0.7149, 0.07374, 0.75, 0.07029, 0.4688, 0.9, 0.5, 0.9, 0.4998, 0.9309, 0.4689, 0.9309, 0.4689, 0.9309, 0.4998, 0.9309, 0.4993, 0.9588, 0.4695, 0.9588, 0.4695, 0.9588, 0.4993, 0.9588, 0.4984, 1.0, 0.4704, 1.0, 0.208, 0.03899, 0.25, 0.03485, 0.25, 0.05166, 0.2113, 0.05547, 0.2113, 0.05547, 0.25, 0.05166, 0.25, 0.07029, 0.2149, 0.07374, 0.4688, 0.6, 0.4375, 0.6, 0.4377, 0.5691, 0.4686, 0.5691, 0.4686, 0.5691, 0.4377, 0.5691, 0.4382, 0.5412, 0.468, 0.5412, 0.468, 0.5412, 0.4382, 0.5412, 0.4391, 0.5, 0.4671, 0.5, 0.708, 0.03899, 0.6677, 0.05123, 0.6741, 0.06676, 0.7113, 0.05547, 0.7113, 0.05547, 0.6741, 0.06676, 0.6812, 0.08397, 0.7149, 0.07374, 0.4375, 0.9, 0.4688, 0.9, 0.4686, 0.9309, 0.4377, 0.9309, 0.4377, 0.9309, 0.4686, 0.9309, 0.468, 0.9588, 0.4382, 0.9588, 0.4382, 0.9588, 0.468, 0.9588, 0.4671, 1.0, 0.4391, 1.0, 0.1677, 0.05123, 0.208, 0.03899, 0.2113, 0.05547, 0.1741, 0.06676, 0.1741, 0.06676, 0.2113, 0.05547, 0.2149, 0.07374, 0.1812, 0.08397, 0.4375, 0.6, 0.4062, 0.6, 0.4064, 0.5691, 0.4373, 0.5691, 0.4373, 0.5691, 0.4064, 0.5691, 0.407, 0.5412, 0.4368, 0.5412, 0.4368, 0.5412, 0.407, 0.5412, 0.4079, 0.5, 0.4359, 0.5, 0.6677, 0.05123, 0.6305, 0.07111, 0.6398, 0.08509, 0.6741, 0.06676, 0.6741, 0.06676, 0.6398, 0.08509, 0.6502, 0.1006, 0.6812, 0.08397, 0.4062, 0.9, 0.4375, 0.9, 0.4373, 0.9309, 0.4064, 0.9309, 0.4064, 0.9309, 0.4373, 0.9309, 0.4368, 0.9588, 0.407, 0.9588, 0.407, 0.9588, 0.4368, 0.9588, 0.4359, 1.0, 0.4079, 1.0, 0.1305, 0.07111, 0.1677, 0.05123, 0.1741, 0.06676, 0.1398, 0.08509, 0.1398, 0.08509, 0.1741, 0.06676, 0.1812, 0.08397, 0.1502, 0.1006, 0.4063, 0.6, 0.375, 0.6, 0.3752, 0.5691, 0.4061, 0.5691, 0.4061, 0.5691, 0.3752, 0.5691, 0.3757, 0.5412, 0.4055, 0.5412, 0.4055, 0.5412, 0.3757, 0.5412, 0.3766, 0.5, 0.4046, 0.5, 0.6305, 0.07111, 0.5979, 0.09787, 0.6098, 0.1098, 0.6398, 0.08509, 0.6398, 0.08509, 0.6098, 0.1098, 0.6229, 0.1229, 0.6502, 0.1006, 0.375, 0.9, 0.4062, 0.9, 0.4061, 0.9309, 0.3752, 0.9309, 0.3752, 0.9309, 0.4061, 0.9309, 0.4055, 0.9588, 0.3757, 0.9588, 0.3757, 0.9588, 0.4055, 0.9588, 0.4046, 1.0, 0.3766, 1.0, 0.09787, 0.09787, 0.1305, 0.07111, 0.1398, 0.08509, 0.1098, 0.1098, 0.1098, 0.1098, 0.1398, 0.08509, 0.1502, 0.1006, 0.1229, 0.1229, 0.375, 0.6, 0.3438, 0.6, 0.3439, 0.5691, 0.3748, 0.5691, 0.3748, 0.5691, 0.3439, 0.5691, 0.3445, 0.5412, 0.3743, 0.5412, 0.3743, 0.5412, 0.3445, 0.5412, 0.3454, 0.5, 0.3734, 0.5, 0.5979, 0.09787, 0.5711, 0.1305, 0.5851, 0.1398, 0.6098, 0.1098, 0.6098, 0.1098, 0.5851, 0.1398, 0.6006, 0.1502, 0.6229, 0.1229, 0.3438, 0.9, 0.375, 0.9, 0.3748, 0.9309, 0.3439, 0.9309, 0.3439, 0.9309, 0.3748, 0.9309, 0.3743, 0.9588, 0.3445, 0.9588, 0.3445, 0.9588, 0.3743, 0.9588, 0.3734, 1.0, 0.3454, 1.0, 0.07111, 0.1305, 0.09787, 0.09787, 0.1098, 0.1098, 0.08509, 0.1398, 0.08509, 0.1398, 0.1098, 0.1098, 0.1229, 0.1229, 0.1006, 0.1502, 0.3438, 0.6, 0.3125, 0.6, 0.3127, 0.5691, 0.3436, 0.5691, 0.3436, 0.5691, 0.3127, 0.5691, 0.3132, 0.5412, 0.343, 0.5412, 0.343, 0.5412, 0.3132, 0.5412, 0.3141, 0.5, 0.3421, 0.5, 0.5711, 0.1305, 0.5512, 0.1677, 0.5668, 0.1741, 0.5851, 0.1398, 0.5851, 0.1398, 0.5668, 0.1741, 0.584, 0.1812, 0.6006, 0.1502, 0.3125, 0.9, 0.3438, 0.9, 0.3436, 0.9309, 0.3127, 0.9309, 0.3127, 0.9309, 0.3436, 0.9309, 0.343, 0.9588, 0.3132, 0.9588, 0.3132, 0.9588, 0.343, 0.9588, 0.3421, 1.0, 0.3141, 1.0, 0.05123, 0.1677, 0.07111, 0.1305, 0.08509, 0.1398, 0.06676, 0.1741, 0.06676, 0.1741, 0.08509, 0.1398, 0.1006, 0.1502, 0.08397, 0.1812, 0.3125, 0.6, 0.2812, 0.6, 0.2814, 0.5691, 0.3123, 0.5691, 0.3123, 0.5691, 0.2814, 0.5691, 0.282, 0.5412, 0.3118, 0.5412, 0.3118, 0.5412, 0.282, 0.5412, 0.2829, 0.5, 0.3109, 0.5, 0.5512, 0.1677, 0.539, 0.208, 0.5555, 0.2113, 0.5668, 0.1741, 0.5668, 0.1741, 0.5555, 0.2113, 0.5737, 0.2149, 0.584, 0.1812, 0.2812, 0.9, 0.3125, 0.9, 0.3123, 0.9309, 0.2814, 0.9309, 0.2814, 0.9309, 0.3123, 0.9309, 0.3118, 0.9588, 0.282, 0.9588, 0.282, 0.9588, 0.3118, 0.9588, 0.3109, 1.0, 0.2829, 1.0, 0.03899, 0.208, 0.05123, 0.1677, 0.06676, 0.1741, 0.05547, 0.2113, 0.05547, 0.2113, 0.06676, 0.1741, 0.08397, 0.1812, 0.07374, 0.2149, 0.2812, 0.6, 0.25, 0.6, 0.2502, 0.5691, 0.2811, 0.5691, 0.2811, 0.5691, 0.2502, 0.5691, 0.2507, 0.5412, 0.2805, 0.5412, 0.2805, 0.5412, 0.2507, 0.5412, 0.2516, 0.5, 0.2796, 0.5, 0.539, 0.208, 0.5349, 0.25, 0.5517, 0.25, 0.5555, 0.2113, 0.5555, 0.2113, 0.5517, 0.25, 0.5703, 0.25, 0.5737, 0.2149, 0.25, 0.9, 0.2812, 0.9, 0.2811, 0.9309, 0.2502, 0.9309, 0.2502, 0.9309, 0.2811, 0.9309, 0.2805, 0.9588, 0.2507, 0.9588, 0.2507, 0.9588, 0.2805, 0.9588, 0.2796, 1.0, 0.2516, 1.0, 0.03485, 0.25, 0.03899, 0.208, 0.05547, 0.2113, 0.05166, 0.25, 0.05166, 0.25, 0.05547, 0.2113, 0.07374, 0.2149, 0.07029, 0.25, 0.25, 0.6, 0.2188, 0.6, 0.2189, 0.5691, 0.2498, 0.5691, 0.2498, 0.5691, 0.2189, 0.5691, 0.2195, 0.5412, 0.2493, 0.5412, 0.2493, 0.5412, 0.2195, 0.5412, 0.2204, 0.5, 0.2484, 0.5, 0.5349, 0.25, 0.539, 0.292, 0.5555, 0.2887, 0.5517, 0.25, 0.5517, 0.25, 0.5555, 0.2887, 0.5737, 0.2851, 0.5703, 0.25, 0.2188, 0.9, 0.25, 0.9, 0.2498, 0.9309, 0.2189, 0.9309, 0.2189, 0.9309, 0.2498, 0.9309, 0.2493, 0.9588, 0.2195, 0.9588, 0.2195, 0.9588, 0.2493, 0.9588, 0.2484, 1.0, 0.2204, 1.0, 0.03899, 0.292, 0.03485, 0.25, 0.05166, 0.25, 0.05547, 0.2887, 0.05547, 0.2887, 0.05166, 0.25, 0.07029, 0.25, 0.07374, 0.2851, 0.2188, 0.6, 0.1875, 0.6, 0.1877, 0.5691, 0.2186, 0.5691, 0.2186, 0.5691, 0.1877, 0.5691, 0.1882, 0.5412, 0.218, 0.5412, 0.218, 0.5412, 0.1882, 0.5412, 0.1891, 0.5, 0.2171, 0.5, 0.539, 0.292, 0.5512, 0.3323, 0.5668, 0.3259, 0.5555, 0.2887, 0.5555, 0.2887, 0.5668, 0.3259, 0.584, 0.3188, 0.5737, 0.2851, 0.1875, 0.9, 0.2188, 0.9, 0.2186, 0.9309, 0.1877, 0.9309, 0.1877, 0.9309, 0.2186, 0.9309, 0.218, 0.9588, 0.1882, 0.9588, 0.1882, 0.9588, 0.218, 0.9588, 0.2171, 1.0, 0.1891, 1.0, 0.05123, 0.3323, 0.03899, 0.292, 0.05547, 0.2887, 0.06676, 0.3259, 0.06676, 0.3259, 0.05547, 0.2887, 0.07374, 0.2851, 0.08397, 0.3188, 0.1875, 0.6, 0.1562, 0.6, 0.1564, 0.5691, 0.1873, 0.5691, 0.1873, 0.5691, 0.1564, 0.5691, 0.157, 0.5412, 0.1868, 0.5412, 0.1868, 0.5412, 0.157, 0.5412, 0.1579, 0.5, 0.1859, 0.5, 0.5512, 0.3323, 0.5711, 0.3695, 0.5851, 0.3602, 0.5668, 0.3259, 0.5668, 0.3259, 0.5851, 0.3602, 0.6006, 0.3498, 0.584, 0.3188, 0.1562, 0.9, 0.1875, 0.9, 0.1873, 0.9309, 0.1564, 0.9309, 0.1564, 0.9309, 0.1873, 0.9309, 0.1868, 0.9588, 0.157, 0.9588, 0.157, 0.9588, 0.1868, 0.9588, 0.1859, 1.0, 0.1579, 1.0, 0.07111, 0.3695, 0.05123, 0.3323, 0.06676, 0.3259, 0.08509, 0.3602, 0.08509, 0.3602, 0.06676, 0.3259, 0.08397, 0.3188, 0.1006, 0.3498, 0.1562, 0.6, 0.125, 0.6, 0.1252, 0.5691, 0.1561, 0.5691, 0.1561, 0.5691, 0.1252, 0.5691, 0.1257, 0.5412, 0.1555, 0.5412, 0.1555, 0.5412, 0.1257, 0.5412, 0.1266, 0.5, 0.1546, 0.5, 0.5711, 0.3695, 0.5979, 0.4021, 0.6098, 0.3902, 0.5851, 0.3602, 0.5851, 0.3602, 0.6098, 0.3902, 0.6229, 0.3771, 0.6006, 0.3498, 0.125, 0.9, 0.1562, 0.9, 0.1561, 0.9309, 0.1252, 0.9309, 0.1252, 0.9309, 0.1561, 0.9309, 0.1555, 0.9588, 0.1257, 0.9588, 0.1257, 0.9588, 0.1555, 0.9588, 0.1546, 1.0, 0.1266, 1.0, 0.09787, 0.4021, 0.07111, 0.3695, 0.08509, 0.3602, 0.1098, 0.3902, 0.1098, 0.3902, 0.08509, 0.3602, 0.1006, 0.3498, 0.1229, 0.3771, 0.125, 0.6, 0.09375, 0.6, 0.09394, 0.5691, 0.1248, 0.5691, 0.1248, 0.5691, 0.09394, 0.5691, 0.0945, 0.5412, 0.1243, 0.5412, 0.1243, 0.5412, 0.0945, 0.5412, 0.09537, 0.5, 0.1234, 0.5, 0.5979, 0.4021, 0.6305, 0.4289, 0.6398, 0.4149, 0.6098, 0.3902, 0.6098, 0.3902, 0.6398, 0.4149, 0.6502, 0.3994, 0.6229, 0.3771, 0.09375, 0.9, 0.125, 0.9, 0.1248, 0.9309, 0.09394, 0.9309, 0.09394, 0.9309, 0.1248, 0.9309, 0.1243, 0.9588, 0.0945, 0.9588, 0.0945, 0.9588, 0.1243, 0.9588, 0.1234, 1.0, 0.09537, 1.0, 0.1305, 0.4289, 0.09787, 0.4021, 0.1098, 0.3902, 0.1398, 0.4149, 0.1398, 0.4149, 0.1098, 0.3902, 0.1229, 0.3771, 0.1502, 0.3994, 0.09375, 0.6, 0.0625, 0.6, 0.06269, 0.5691, 0.09356, 0.5691, 0.09356, 0.5691, 0.06269, 0.5691, 0.06325, 0.5412, 0.093, 0.5412, 0.093, 0.5412, 0.06325, 0.5412, 0.06412, 0.5, 0.09213, 0.5, 0.6305, 0.4289, 0.6677, 0.4488, 0.6741, 0.4332, 0.6398, 0.4149, 0.6398, 0.4149, 0.6741, 0.4332, 0.6812, 0.416, 0.6502, 0.3994, 0.0625, 0.9, 0.09375, 0.9, 0.09356, 0.9309, 0.06269, 0.9309, 0.06269, 0.9309, 0.09356, 0.9309, 0.093, 0.9588, 0.06325, 0.9588, 0.06325, 0.9588, 0.093, 0.9588, 0.09213, 1.0, 0.06412, 1.0, 0.1677, 0.4488, 0.1305, 0.4289, 0.1398, 0.4149, 0.1741, 0.4332, 0.1741, 0.4332, 0.1398, 0.4149, 0.1502, 0.3994, 0.1812, 0.416, 0.0625, 0.6, 0.03125, 0.6, 0.03144, 0.5691, 0.06231, 0.5691, 0.06231, 0.5691, 0.03144, 0.5691, 0.032, 0.5412, 0.06175, 0.5412, 0.06175, 0.5412, 0.032, 0.5412, 0.03287, 0.5, 0.06088, 0.5, 0.6677, 0.4488, 0.708, 0.461, 0.7113, 0.4445, 0.6741, 0.4332, 0.6741, 0.4332, 0.7113, 0.4445, 0.7149, 0.4263, 0.6812, 0.416, 0.03125, 0.9, 0.0625, 0.9, 0.06231, 0.9309, 0.03144, 0.9309, 0.03144, 0.9309, 0.06231, 0.9309, 0.06175, 0.9588, 0.032, 0.9588, 0.032, 0.9588, 0.06175, 0.9588, 0.06088, 1.0, 0.03287, 1.0, 0.208, 0.461, 0.1677, 0.4488, 0.1741, 0.4332, 0.2113, 0.4445, 0.2113, 0.4445, 0.1741, 0.4332, 0.1812, 0.416, 0.2149, 0.4263, 0.03125, 0.6, 0.0, 0.6, 0.0001921, 0.5691, 0.03106, 0.5691, 0.03106, 0.5691, 0.0001921, 0.5691, 0.0007496, 0.5412, 0.0305, 0.5412, 0.0305, 0.5412, 0.0007496, 0.5412, 0.001618, 0.5, 0.02963, 0.5, 0.708, 0.461, 0.75, 0.4651, 0.75, 0.4483, 0.7113, 0.4445, 0.7113, 0.4445, 0.75, 0.4483, 0.75, 0.4297, 0.7149, 0.4263, 0.0, 0.9, 0.03125, 0.9, 0.03106, 0.9309, 0.0001921, 0.9309, 0.0001921, 0.9309, 0.03106, 0.9309, 0.0305, 0.9588, 0.0007496, 0.9588, 0.0007496, 0.9588, 0.0305, 0.9588, 0.02963, 1.0, 0.001618, 1.0, 0.25, 0.4651, 0.208, 0.461, 0.2113, 0.4445, 0.25, 0.4483, 0.25, 0.4483, 0.2113, 0.4445, 0.2149, 0.4263, 0.25, 0.4297, 0.75, 0.4297, 0.7851, 0.4263, 0.8188, 0.416, 0.8498, 0.3994, 0.8771, 0.3771, 0.8994, 0.3498, 0.916, 0.3188, 0.9263, 0.2851, 0.9297, 0.25, 0.9263, 0.2149, 0.916, 0.1812, 0.8994, 0.1502, 0.8771, 0.1229, 0.8498, 0.1006, 0.8188, 0.08397, 0.7851, 0.07374, 0.75, 0.07029, 0.7149, 0.07374, 0.6812, 0.08397, 0.6502, 0.1006, 0.6229, 0.1229, 0.6006, 0.1502, 0.584, 0.1812, 0.5737, 0.2149, 0.5703, 0.25, 0.5737, 0.2851, 0.584, 0.3188, 0.6006, 0.3498, 0.6229, 0.3771, 0.6502, 0.3994, 0.6812, 0.416, 0.7149, 0.4263])
me_cylinder.use_remesh_fix_poles = True
me_cylinder.use_remesh_preserve_attributes = False
me_cylinder.update()

# ---- curves / text
txt_text = bpy.data.curves.new('Text', 'FONT')
txt_text.dimensions = '2D'
txt_text.body = '100%'
txt_text.extrude = 0.08
txt_text.align_x = 'CENTER'
txt_text.align_y = 'CENTER'
txt_text.size = 0.54

# ---- objects
ob_cylinder = bpy.data.objects.new('Cylinder', me_cylinder)
ob_text = bpy.data.objects.new('Text', txt_text)

# ---- transforms, parenting, visibility, modifiers, constraints
ob_cylinder.location = (0.0, 0.0, 0.0)
ob_text.location = (0.0, 0.0, 0.7743)
ob_text.rotation_euler = (1.571, 0.0, 0.0)

# ---- collection membership
col_collection.objects.link(ob_cylinder)
col_collection.objects.link(ob_text)

# ---- scene / render settings (as saved in the file)
scene.frame_start = 1; scene.frame_end = 250; scene.frame_set(1)
scene.render.engine = 'BLENDER_EEVEE_NEXT'
scene.cycles.use_denoising = False
scene.cycles.samples = 128
scene.cycles.sampling_pattern = 'TABULATED_SOBOL'
scene.cycles.use_adaptive_sampling = False
scene.cycles.use_light_tree = False
scene.view_settings.view_transform = 'Filmic'
bpy.context.view_layer.update()

# ---- added for rendering (the .blend has no active camera and no usable light): camera, sun
cam_auto = bpy.data.cameras.new('AutoCamera')
cam_auto.lens = 50.0
cam_auto.sensor_width = 36.0
cam_auto.clip_end = 1000.0
ob_auto_camera = bpy.data.objects.new('AutoCamera', cam_auto)
scene.collection.objects.link(ob_auto_camera)
ob_auto_camera.location = (3.01139, -3.61367, 2.58933)
ob_auto_camera.rotation_euler = (1.09748, -7.21219e-08, 0.694738)
scene.camera = ob_auto_camera
light_auto_sun = bpy.data.lights.new('AutoSun', 'SUN')
light_auto_sun.energy = 3.0
light_auto_sun.angle = 0.0523599
ob_auto_sun = bpy.data.objects.new('AutoSun', light_auto_sun)
scene.collection.objects.link(ob_auto_sun)
ob_auto_sun.rotation_euler = (0.872665, 0.174533, 0.523599)
bpy.context.view_layer.update()
